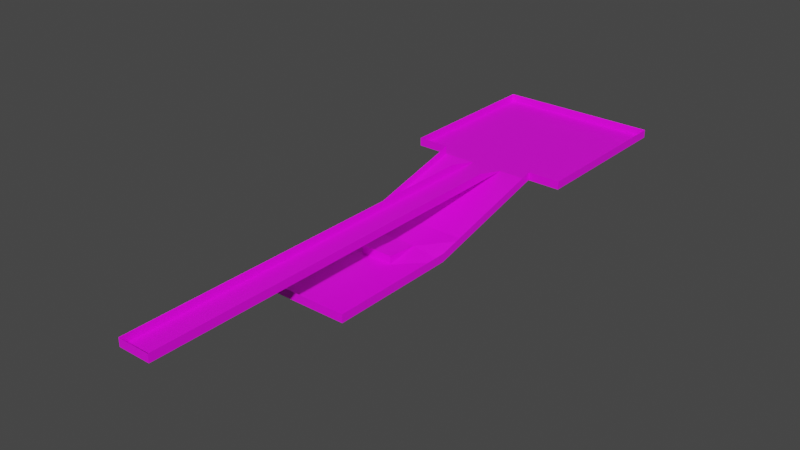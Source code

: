 # Source: tuning_testlevel.blend  (saved by Blender 3.0.42; exported with 4.5.12 LTS)
import bpy
from mathutils import Matrix  # noqa: F401  (used for matrix-valued properties, if any)

bpy.ops.wm.read_factory_settings(use_empty=True)
scene = bpy.context.scene
scene.name = 'Scene'

# ---- collections
col_collection = bpy.data.collections.new('Collection'); scene.collection.children.link(col_collection)

# ---- images (referenced by path relative to the original .blend; pixels are not part of the script)
import os
ASSET_DIR = os.environ.get("B2B_ASSET_DIR", "")  # directory of the original .blend (textures are referenced by path, not embedded)
HERE = os.path.dirname(os.path.abspath(__file__))  # packed textures are extracted next to this script under _unpacked/

def load_image(name, relpath, width, height, colorspace="sRGB"):
    """Load a texture the original file referenced (path relative to the .blend, or extracted next to this script)."""
    p = next((c for c in (os.path.join(HERE, relpath), os.path.join(ASSET_DIR, relpath)) if relpath and os.path.exists(c)), "")
    if p:
        img = bpy.data.images.load(p, check_existing=True)
        img.name = name
    else:  # same state as the original file: an image datablock whose file is absent (Cycles renders it pink)
        img = bpy.data.images.new(name, width, height)
        img.source = "FILE"
        img.filepath = "//" + (relpath or name)
    img.colorspace_settings.name = colorspace
    return img
img_testlevel_ground_texture_png = load_image('testlevel_ground_texture.png', 'testlevel_ground_texture.png', 1024, 1024, 'sRGB')
img_black_texture_png = load_image('black_texture.png', 'black_texture.png', 1024, 1024, 'sRGB')

# ---- materials (node trees are filled in below, after node groups)
mat_material_001 = bpy.data.materials.new('Material.001')
mat_material_002 = bpy.data.materials.new('Material.002')

# ---- material node trees
mat_material_001.use_nodes = True; mat_material_001.node_tree.nodes.clear()
_N = mat_material_001.node_tree.nodes; _L = mat_material_001.node_tree.links
n0 = _N.new('ShaderNodeBsdfPrincipled'); n0.name = 'Principled BSDF'; n0.location = (10, 300)
n0.distribution = 'GGX'
n0.subsurface_method = 'RANDOM_WALK_SKIN'
n0.inputs[3].default_value = 1.45
n0.inputs[27].default_value = (0.0, 0.0, 0.0, 1.0)
n0.inputs[28].default_value = 1.0
n1 = _N.new('ShaderNodeOutputMaterial'); n1.name = 'Material Output'; n1.location = (300, 300)
n2 = _N.new('ShaderNodeTexImage'); n2.name = 'Image Texture'; n2.location = (-280, 280)
n2.image = img_testlevel_ground_texture_png
_L.new(n0.outputs[0], n1.inputs[0])
_L.new(n2.outputs[0], n0.inputs[0])
n1.is_active_output = True
mat_material_002.use_nodes = True; mat_material_002.node_tree.nodes.clear()
_N = mat_material_002.node_tree.nodes; _L = mat_material_002.node_tree.links
n0 = _N.new('ShaderNodeBsdfPrincipled'); n0.name = 'Principled BSDF'; n0.location = (10, 300)
n0.distribution = 'GGX'
n0.subsurface_method = 'RANDOM_WALK_SKIN'
n0.inputs[3].default_value = 1.45
n0.inputs[27].default_value = (0.0, 0.0, 0.0, 1.0)
n0.inputs[28].default_value = 1.0
n1 = _N.new('ShaderNodeOutputMaterial'); n1.name = 'Material Output'; n1.location = (300, 300)
n2 = _N.new('ShaderNodeTexImage'); n2.name = 'Image Texture'; n2.location = (-280, 280)
n2.image = img_black_texture_png
_L.new(n0.outputs[0], n1.inputs[0])
_L.new(n2.outputs[0], n0.inputs[0])
n1.is_active_output = True

# ---- world
world_world = bpy.data.worlds.new('World'); scene.world = world_world
world_world.use_nodes = True; world_world.node_tree.nodes.clear()
_N = world_world.node_tree.nodes; _L = world_world.node_tree.links
n0 = _N.new('ShaderNodeOutputWorld'); n0.name = 'World Output'; n0.location = (300, 300)
n1 = _N.new('ShaderNodeBackground'); n1.name = 'Background'; n1.location = (10, 300)
n1.inputs[0].default_value = (0.05088, 0.05088, 0.05088, 1.0)
_L.new(n1.outputs[0], n0.inputs[0])
n0.is_active_output = True
world_world.color = (0.05088, 0.05088, 0.05088)
world_world.use_sun_shadow = False
world_world.sun_shadow_jitter_overblur = 0.0

# ---- meshes
me_plane = bpy.data.meshes.new('Plane')
me_plane.from_pydata([(-1.0, -1.0, 0.0), (1.0, -1.0, 0.0), (-1.0, 1.0, 0.0), (1.0, 1.0, 0.0), (-1.0, -3.0, 0.0), (1.0, -3.0, 0.0), (-1.0, 3.0, 0.0), (1.0, 3.0, 0.0), (3.0, -1.0, 0.0), (3.0, 1.0, 0.0), (3.0, -3.0, 0.0), (3.0, 3.0, 0.0), (-3.0, -1.0, 0.0), (-3.0, 1.0, 0.0), (-3.0, -3.0, 0.0), (-3.0, 3.0, 0.0), (-1.0, -5.0, 0.0), (1.0, -5.0, 0.0), (-1.0, -7.0, 0.0), (1.0, -7.0, 0.0), (-1.0, -9.0, 0.0), (1.0, -9.0, 0.0), (-1.0, -19.0, 0.0), (1.0, -19.0, 0.0), (1.0, -17.0, 0.0), (1.0, -15.0, 0.0), (1.0, -13.0, 0.0), (1.0, -11.0, 0.0), (-1.0, -11.0, 0.0), (-1.0, -13.0, 0.0), (-1.0, -15.0, 0.0), (-1.0, -17.0, 0.0), (-1.0, -29.0, 0.0), (1.0, -29.0, 0.0), (1.0, -27.0, 0.0), (1.0, -25.0, 0.0), (1.0, -23.0, 0.0), (1.0, -21.0, 0.0), (-1.0, -21.0, 0.0), (-1.0, -23.0, 0.0), (-1.0, -25.0, 0.0), (-1.0, -27.0, 0.0), (-1.0, -5.0, 0.5), (1.0, -5.0, 0.5), (-1.0, -7.0, 0.5), (1.0, -7.0, 0.5), (-1.0, -9.0, 0.5), (1.0, -9.0, 0.5), (-1.0, -19.0, 0.5), (1.0, -19.0, 0.5), (1.0, -17.0, 0.5), (1.0, -15.0, 0.5), (1.0, -13.0, 0.5), (1.0, -11.0, 0.5), (-1.0, -11.0, 0.5), (-1.0, -13.0, 0.5), (-1.0, -15.0, 0.5), (-1.0, -17.0, 0.5), (-1.0, -29.0, 0.5), (1.0, -29.0, 0.5), (1.0, -27.0, 0.5), (1.0, -25.0, 0.5), (1.0, -23.0, 0.5), (1.0, -21.0, 0.5), (-1.0, -21.0, 0.5), (-1.0, -23.0, 0.5), (-1.0, -25.0, 0.5), (-1.0, -27.0, 0.5), (-1.0, -7.0, -1.0), (1.0, -7.0, -1.0), (3.0, -7.0, -1.0), (-3.0, -7.0, -1.0), (-1.0, -5.0, -0.5), (3.0, -5.0, -0.5), (-3.0, -5.0, -0.5), (1.0, -5.0, -0.5), (-1.0, -7.0, -1.0), (1.0, -7.0, -1.0), (3.0, -7.0, -1.0), (-3.0, -7.0, -1.0), (-1.0, -7.0, -1.0), (1.0, -7.0, -1.0), (3.0, -7.0, -1.0), (-3.0, -7.0, -1.0), (-1.0, -11.0, -1.7), (1.0, -11.0, -1.7), (3.0, -11.0, -2.0), (-3.0, -11.0, -2.0), (-1.0, -19.0, -2.0), (1.0, -19.0, -2.0), (3.0, -19.0, -2.0), (-3.0, -19.0, -2.0), (-1.0, -17.0, -2.0), (-1.0, -15.0, -2.0), (-1.0, -13.0, -2.0), (-3.0, -13.0, -2.0), (-3.0, -15.0, -2.0), (-3.0, -17.0, -2.0), (3.0, -17.0, -2.0), (3.0, -15.0, -2.0), (3.0, -13.0, -2.0), (1.0, -13.0, -2.0), (1.0, -15.0, -2.0), (1.0, -17.0, -2.0), (-1.0, -9.0, -1.5), (-3.0, -9.0, -1.5), (3.0, -9.0, -1.5), (1.0, -9.0, -1.5), (-1.0, -13.0, -1.5), (1.0, -13.0, -1.5), (5.0, -1.0, 0.0), (5.0, 1.0, 0.0), (5.0, -3.0, 0.0), (5.0, 3.0, 0.0), (-5.0, -1.0, 0.0), (-5.0, 1.0, 0.0), (-5.0, -3.0, 0.0), (-5.0, 3.0, 0.0), (-1.0, 5.0, 0.0), (1.0, 5.0, 0.0), (3.0, 5.0, 0.0), (-3.0, 5.0, 0.0), (5.0, 5.0, 0.0), (-5.0, 5.0, 0.0), (-1.0, 7.0, 0.0), (1.0, 7.0, 0.0), (3.0, 7.0, 0.0), (-3.0, 7.0, 0.0), (5.0, 7.0, 0.0), (-5.0, 7.0, 0.0), (3.0, -3.0, 0.5), (-3.0, -3.0, 0.5), (3.0, -7.0, -0.5), (-3.0, -7.0, -0.5), (3.0, -5.0, 0.0), (-3.0, -5.0, 0.0), (3.0, -7.0, -0.5), (-3.0, -7.0, -0.5), (3.0, -7.0, -0.5), (-3.0, -7.0, -0.5), (3.0, -11.0, -1.5), (-3.0, -11.0, -1.5), (-1.0, -19.0, -1.5), (1.0, -19.0, -1.5), (3.0, -19.0, -1.5), (-3.0, -19.0, -1.5), (-3.0, -13.0, -1.5), (-3.0, -15.0, -1.5), (-3.0, -17.0, -1.5), (3.0, -17.0, -1.5), (3.0, -15.0, -1.5), (3.0, -13.0, -1.5), (-3.0, -9.0, -1.0), (3.0, -9.0, -1.0), (5.0, -1.0, 0.5), (5.0, 1.0, 0.5), (5.0, -3.0, 0.5), (5.0, 3.0, 0.5), (-5.0, -1.0, 0.5), (-5.0, 1.0, 0.5), (-5.0, -3.0, 0.5), (-5.0, 3.0, 0.5), (5.0, 5.0, 0.5), (-5.0, 5.0, 0.5), (-1.0, 7.0, 0.5), (1.0, 7.0, 0.5), (3.0, 7.0, 0.5), (-3.0, 7.0, 0.5), (5.0, 7.0, 0.5), (-5.0, 7.0, 0.5)], [], [(0, 1, 3, 2), (1, 0, 4, 5), (2, 3, 7, 6), (7, 3, 9, 11), (1, 5, 10, 8), (3, 1, 8, 9), (2, 6, 15, 13), (4, 0, 12, 14), (0, 2, 13, 12), (5, 4, 16, 17), (17, 16, 18, 19), (19, 18, 20, 21), (24, 31, 22, 23), (21, 20, 28, 27), (27, 28, 29, 26), (26, 29, 30, 25), (25, 30, 31, 24), (34, 41, 32, 33), (23, 22, 38, 37), (37, 38, 39, 36), (36, 39, 40, 35), (35, 40, 41, 34), (37, 36, 62, 63), (20, 18, 44, 46), (5, 17, 43), (28, 20, 46, 54), (38, 22, 48, 64), (33, 32, 58, 59), (16, 4, 42), (29, 28, 54, 55), (39, 38, 64, 65), (21, 27, 53, 47), (23, 37, 63, 49), (30, 29, 55, 56), (40, 39, 65, 66), (22, 31, 57, 48), (32, 41, 67, 58), (17, 19, 45, 43), (31, 30, 56, 57), (41, 40, 66, 67), (24, 23, 49, 50), (34, 33, 59, 60), (18, 16, 42, 44), (25, 24, 50, 51), (35, 34, 60, 61), (26, 25, 51, 52), (36, 35, 61, 62), (19, 21, 47, 45), (27, 26, 52, 53), (73, 75, 69, 70), (72, 4, 14, 74), (75, 72, 68, 69), (5, 4, 72, 75), (68, 72, 74, 71), (10, 5, 75, 73), (68, 71, 79, 76), (70, 69, 77, 78), (69, 68, 76, 77), (76, 79, 83, 80), (78, 77, 81, 82), (77, 76, 80, 81), (104, 105, 87, 84), (106, 107, 85, 86), (107, 104, 84, 85), (92, 97, 91, 88), (98, 103, 89, 90), (103, 92, 88, 89), (85, 84, 94, 101), (101, 94, 93, 102), (102, 93, 92, 103), (86, 85, 101, 100), (100, 101, 102, 99), (99, 102, 103, 98), (84, 87, 95, 94), (94, 95, 96, 93), (93, 96, 97, 92), (81, 80, 104, 107), (82, 81, 107, 106), (80, 83, 105, 104), (94, 101, 109, 108), (85, 84, 108, 109), (94, 108, 84), (85, 109, 101), (11, 9, 111, 113), (8, 10, 112, 110), (9, 8, 110, 111), (13, 15, 117, 115), (14, 12, 114, 116), (12, 13, 115, 114), (7, 11, 120, 119), (6, 7, 119, 118), (11, 113, 122, 120), (15, 6, 118, 121), (117, 15, 121, 123), (120, 122, 128, 126), (119, 120, 126, 125), (123, 121, 127, 129), (121, 118, 124, 127), (118, 119, 125, 124), (106, 86, 140, 153), (83, 79, 137, 139), (128, 122, 162, 168), (91, 97, 148, 145), (78, 82, 138, 136), (86, 100, 151, 140), (112, 10, 130, 156), (123, 129, 169, 163), (73, 70, 132, 134), (114, 115, 159, 158), (116, 114, 158, 160), (122, 113, 157, 162), (115, 117, 161, 159), (79, 71, 133, 137), (95, 87, 141, 146), (71, 74, 135, 133), (117, 123, 163, 161), (87, 105, 152, 141), (70, 78, 136, 132), (96, 95, 146, 147), (124, 125, 165, 164), (82, 106, 153, 138), (14, 116, 160, 131), (97, 96, 147, 148), (125, 126, 166, 165), (98, 90, 144, 149), (111, 110, 154, 155), (10, 73, 134, 130), (127, 124, 164, 167), (89, 88, 142, 143), (99, 98, 149, 150), (110, 112, 156, 154), (74, 14, 131, 135), (126, 128, 168, 166), (90, 89, 143, 144), (100, 99, 150, 151), (113, 111, 155, 157), (129, 127, 167, 169), (88, 91, 145, 142), (105, 83, 139, 152)])
me_plane.polygons.foreach_set('material_index', [0, 0, 0, 0, 0, 0, 0, 0, 0, 0, 0, 0, 0, 0, 0, 0, 0, 0, 0, 0, 0, 0, 0, 0, 0, 0, 0, 0, 0, 0, 0, 0, 0, 0, 0, 0, 0, 0, 0, 0, 0, 0, 0, 0, 0, 0, 0, 0, 0, 0, 0, 0, 0, 0, 0, 0, 0, 0, 0, 0, 0, 0, 0, 0, 0, 0, 0, 0, 0, 0, 0, 0, 0, 0, 0, 0, 0, 0, 0, 1, 0, 1, 1, 0, 0, 0, 0, 0, 0, 0, 0, 0, 0, 0, 0, 0, 0, 0, 0, 0, 0, 0, 0, 0, 0, 0, 0, 0, 0, 0, 0, 0, 0, 0, 0, 0, 0, 0, 0, 0, 0, 0, 0, 0, 0, 0, 0, 0, 0, 0, 0, 0, 0, 0, 0, 0, 0, 0, 0])
_uv = me_plane.uv_layers.new(name='UVMap')
_uv.uv.foreach_set('vector', [0.0, 0.0, 1.0, 0.0, 1.0, 1.0, 0.0, 1.0, 1.0, 0.0, 0.0, 0.0, 0.0, -1.0, 1.0, -1.0, 0.0, 1.0, 1.0, 1.0, 1.0, 2.0, 0.0, 2.0, 1.0, 2.0, 1.0, 1.0, 2.001, 1.0, 2.001, 2.0, 1.0, 0.0, 1.0, -1.0, 2.001, -1.0, 2.001, 0.0, 1.0, 1.0, 1.0, 0.0, 2.001, 0.0, 2.001, 1.0, 0.0, 1.0, 0.0, 2.0, -1.001, 2.0, -1.001, 1.0, 0.0, -1.0, 0.0, 0.0, -1.001, 0.0, -1.001, -1.0, 0.0, 0.0, 0.0, 1.0, -1.001, 1.0, -1.001, 0.0, 9.998e-05, 0.0001002, 0.9999, 9.998e-05, 0.9999, 0.9999, 0.0001001, 0.9999, 0.0001001, 0.9999, 0.9999, 0.9999, 0.9999, 2.0, 0.0001002, 2.0, 0.0001002, 2.0, 0.9999, 2.0, 0.9999, 2.999, 0.0001003, 2.999, 0.0001008, 6.999, 0.9999, 6.999, 0.9999, 7.998, 0.0001009, 7.998, 0.0001003, 2.999, 0.9999, 2.999, 0.9999, 3.999, 0.0001005, 3.999, 0.0001005, 3.999, 0.9999, 3.999, 0.9999, 4.999, 0.0001006, 4.999, 0.0001006, 4.999, 0.9999, 4.999, 0.9999, 5.999, 0.0001007, 5.999, 0.0001007, 5.999, 0.9999, 5.999, 0.9999, 6.999, 0.0001008, 6.999, 0.0001014, 12.0, 0.9999, 12.0, 0.9999, 13.0, 0.0001015, 13.0, 0.0001009, 7.998, 0.9999, 7.998, 0.9999, 8.998, 0.0001011, 8.998, 0.0001011, 8.998, 0.9999, 8.998, 0.9999, 9.998, 0.0001012, 9.998, 0.0001012, 9.998, 0.9999, 9.998, 0.9999, 11.0, 0.0001013, 11.0, 0.0001013, 11.0, 0.9999, 11.0, 0.9999, 12.0, 0.0001014, 12.0, 1.0, 7.999, 1.0, 8.999, 4.845e-05, 8.999, 4.864e-05, 7.999, 1.0, 23.0, 1.0, 24.0, 4.554e-05, 24.0, 4.573e-05, 23.0, 0.478, 9.7e-05, 0.478, 0.9701, 0.2355, 0.9701, 1.0, 22.0, 1.0, 23.0, 4.573e-05, 23.0, 4.593e-05, 22.0, 1.0, 17.0, 1.0, 18.0, 4.67e-05, 18.0, 4.69e-05, 17.0, 1.0, 12.0, 1.0, 13.0, 4.767e-05, 13.0, 4.786e-05, 12.0, 9.7e-05, 0.0001184, 1.001, 9.7e-05, 1.001, 0.9999, 1.0, 21.0, 1.0, 22.0, 4.593e-05, 22.0, 4.612e-05, 21.0, 1.0, 16.0, 1.0, 17.0, 4.69e-05, 17.0, 4.709e-05, 16.0, 1.0, 2.0, 1.0, 3.0, 4.961e-05, 3.0, 4.98e-05, 2.0, 1.0, 6.999, 1.0, 7.999, 4.864e-05, 7.999, 4.883e-05, 6.999, 1.0, 20.0, 1.0, 21.0, 4.612e-05, 21.0, 4.631e-05, 20.0, 1.0, 15.0, 1.0, 16.0, 4.709e-05, 16.0, 4.728e-05, 15.0, 1.0, 18.0, 1.0, 19.0, 4.651e-05, 19.0, 4.67e-05, 18.0, 1.0, 13.0, 1.0, 14.0, 4.748e-05, 14.0, 4.767e-05, 13.0, 1.0, 5e-05, 1.0, 0.9999, 5e-05, 0.9999, 5.019e-05, 5e-05, 1.0, 19.0, 1.0, 20.0, 4.631e-05, 20.0, 4.651e-05, 19.0, 1.0, 14.0, 1.0, 15.0, 4.728e-05, 15.0, 4.748e-05, 14.0, 1.0, 5.999, 1.0, 6.999, 4.883e-05, 6.999, 4.903e-05, 5.999, 1.0, 11.0, 1.0, 12.0, 4.786e-05, 12.0, 4.806e-05, 11.0, 1.0, 24.0, 1.0, 25.0, 4.535e-05, 25.0, 4.554e-05, 24.0, 1.0, 5.0, 1.0, 5.999, 4.903e-05, 5.999, 4.922e-05, 5.0, 1.0, 9.999, 1.0, 11.0, 4.806e-05, 11.0, 4.825e-05, 9.999, 1.0, 4.0, 1.0, 5.0, 4.922e-05, 5.0, 4.941e-05, 4.0, 1.0, 8.999, 1.0, 9.999, 4.825e-05, 9.999, 4.845e-05, 8.999, 1.0, 0.9999, 1.0, 2.0, 4.98e-05, 2.0, 5e-05, 0.9999, 1.0, 3.0, 1.0, 4.0, 4.941e-05, 4.0, 4.961e-05, 3.0, 1.0, 2.999, 1.0, 1.999, 2.0, 1.999, 2.001, 2.999, 1.0, 1.0, 0.0, 1.0, 9.875e-05, 9.848e-05, 0.9999, 9.871e-05, 1.0, 1.999, 1.0, 1.0, 2.0, 1.0, 2.0, 1.999, 1.0, -1.0, 0.0, -1.0, 0.0, -2.031, 1.0, -2.031, 2.0, 1.0, 1.0, 1.0, 0.9999, 9.871e-05, 2.0, 9.894e-05, -0.0001974, 2.999, -9.871e-05, 1.999, 1.0, 1.999, 1.0, 2.999, 0.0, -3.062, -1.001, -3.062, -1.001, -3.062, 0.0, -3.062, 2.001, -3.062, 1.0, -3.062, 1.0, -3.062, 2.001, -3.062, 1.0, -3.062, 0.0, -3.062, 0.0, -3.062, 1.0, -3.062, 0.0, -3.062, -1.001, -3.062, -1.001, -3.062, 0.0, -3.062, 2.001, -3.062, 1.0, -3.062, 1.0, -3.062, 2.001, -3.062, 1.0, -3.062, 0.0, -3.062, 0.0, -3.062, 1.0, -3.062, 1.0, 1.0, 0.0, 1.0, 0.0, 0.0, 1.0, 0.0, 1.0, 0.0, 1.0, 1.0, 0.0, 1.0, 0.0, 0.0, 0.0, 0.0, 1.0, 0.0, 1.0, 1.0, 0.0, 1.0, 2.0, 0.0, 2.0, -1.001, 3.0, -1.001, 3.0, 0.0, 2.0, 2.001, 2.0, 1.0, 3.0, 1.0, 3.0, 2.001, 2.0, 1.0, 2.0, 0.0, 3.0, 0.0, 3.0, 1.0, 9.954e-05, 9.943e-05, 0.9888, 9.957e-05, 0.9888, 0.9999, 9.943e-05, 0.9999, 0.0, 1.0, 0.0, 0.0, 1.0, 0.0, 1.0, 1.0, 1.0, 1.0, 1.0, 0.0, 2.0, 0.0, 2.0, 1.0, 0.0, 1.0, 0.0, 0.0, 1.0, 0.0, 1.0, 1.0, 0.0, 2.001, 0.0, 1.0, 1.0, 1.0, 1.0, 2.001, 1.0, 2.001, 1.0, 1.0, 2.0, 1.0, 2.0, 2.001, 0.0, 0.0, 1.0, 0.0, 1.0, 1.0, 0.0, 1.0, 0.0, 0.0, 0.0, -1.001, 1.0, -1.001, 1.0, 0.0, 1.0, 0.0, 1.0, -1.001, 2.0, -1.001, 2.0, 0.0, 1.0, -3.062, 0.0, -3.062, 0.0, -3.062, 1.0, -3.062, 2.001, -3.062, 1.0, -3.062, 1.0, -3.062, 2.001, -3.062, 0.0, -3.062, -1.001, -3.062, -1.001, -3.062, 0.0, -3.062, 0.0, 0.0, 0.0, 0.0, 0.0, 0.0, 0.0, 0.0, 9.979e-05, 9.973e-05, 0.9949, 9.991e-05, 0.9949, 0.9999, 9.973e-05, 0.9999, -0.0001471, 0.0007822, 1.0, 1.002, 0.0013, 1.0, 0.0, 0.0, 0.0, 0.0, 0.0, 0.0, 2.001, 2.0, 2.001, 1.0, 3.001, 1.0, 3.001, 2.0, 2.001, 0.0, 2.001, -1.0, 3.001, -1.0, 3.001, 0.0, 2.001, 1.0, 2.001, 0.0, 3.001, 0.0, 3.001, 1.0, -1.001, 1.0, -1.001, 2.0, -2.001, 2.0, -2.001, 1.0, -1.001, -1.0, -1.001, 0.0, -2.001, 0.0, -2.001, -1.0, -1.001, 0.0, -1.001, 1.0, -2.001, 1.0, -2.001, 0.0, 1.0, 2.0, 2.001, 2.0, 2.001, 3.0, 1.0, 3.0, 0.0, 2.0, 1.0, 2.0, 1.0, 3.0, 0.0, 3.0, 2.001, 2.0, 3.001, 2.0, 3.001, 3.0, 2.001, 3.0, -1.001, 2.0, 0.0, 2.0, 0.0, 3.0, -1.001, 3.0, -2.001, 2.0, -1.001, 2.0, -1.001, 3.0, -2.001, 3.0, 2.001, 3.0, 3.001, 3.0, 3.001, 4.0, 2.001, 4.0, 1.0, 3.0, 2.001, 3.0, 2.001, 4.0, 1.0, 4.0, -2.001, 3.0, -1.001, 3.0, -1.001, 4.0, -2.001, 4.0, -1.001, 3.0, 0.0, 3.0, 0.0, 4.0, -1.001, 4.0, 0.0, 3.0, 1.0, 3.0, 1.0, 4.0, 0.0, 4.0, 1.0, 0.0, 1.0, 1.0, 0.0, 1.0, 0.0, 0.0, -1.001, -3.062, -1.001, -3.062, -1.251, -3.062, -1.251, -3.062, 11.0, 4.94e-05, 12.0, 4.934e-05, 12.0, 1.0, 11.0, 1.0, 1.0, -2.989, 1.0, -1.992, 5.053e-05, -1.992, 5.071e-05, -2.989, 2.001, -3.062, 2.001, -3.062, 2.251, -3.062, 2.251, -3.062, 1.0, -9.967, 1.0, -8.967, 5.178e-05, -8.967, 5.196e-05, -9.967, 16.0, 4.91e-05, 17.0, 4.904e-05, 17.0, 1.0, 16.0, 1.0, 5.0, 4.976e-05, 5.999, 4.97e-05, 5.999, 1.0, 5.0, 1.0, 1.0, 1.0, 0.0, 1.0, 0.0, 0.0, 1.0, 0.0, 2.0, 4.994e-05, 3.0, 4.988e-05, 3.0, 1.0, 2.0, 1.0, 0.9999, 5e-05, 2.0, 4.994e-05, 2.0, 1.0, 0.9999, 1.0, 12.0, 4.934e-05, 13.0, 4.928e-05, 13.0, 1.0, 12.0, 1.0, 3.0, 4.988e-05, 4.0, 4.982e-05, 4.0, 1.0, 3.0, 1.0, -1.001, -3.062, -1.001, -3.062, -1.251, -3.062, -1.251, -3.062, 1.0, 5e-05, 1.0, 0.9999, 5e-05, 0.9999, 5.017e-05, 5e-05, 1.0, -1.0, 1.0, 5.632e-06, 4.73e-05, 0.0001287, 4.746e-05, -0.9997, 4.0, 4.982e-05, 5.0, 4.976e-05, 5.0, 1.0, 4.0, 1.0, 1.0, 0.0, 1.0, 1.0, 0.0, 1.0, 0.0, 0.0, 2.001, -3.062, 2.001, -3.062, 2.251, -3.062, 2.251, -3.062, 1.0, -0.9961, 1.0, 5e-05, 5.017e-05, 5e-05, 5.035e-05, -0.9961, 8.0, 4.958e-05, 9.0, 4.952e-05, 9.0, 1.0, 8.0, 1.0, 1.0, 0.0, 1.0, 1.0, 0.0, 1.0, 0.0, 0.0, 0.0, 0.0, 1.0, 0.0, 1.0, 1.0, 0.0, 1.0, 1.0, -1.992, 1.0, -0.9961, 5.035e-05, -0.9961, 5.053e-05, -1.992, 9.0, 4.952e-05, 10.0, 4.946e-05, 10.0, 1.0, 9.0, 1.0, 1.0, -6.974, 1.0, -5.978, 5.124e-05, -5.978, 5.142e-05, -6.974, 14.0, 4.922e-05, 15.0, 4.916e-05, 15.0, 1.0, 14.0, 1.0, 1.0, 0.0, 1.0, 1.0, 0.0, 1.0, 0.0, 0.0, 6.999, 4.964e-05, 8.0, 4.958e-05, 8.0, 1.0, 6.999, 1.0, 1.0, -4.981, 1.0, -3.985, 5.089e-05, -3.985, 5.106e-05, -4.981, 1.0, -7.971, 1.0, -6.974, 5.142e-05, -6.974, 5.16e-05, -7.971, 15.0, 4.916e-05, 16.0, 4.91e-05, 16.0, 1.0, 15.0, 1.0, 1.0, 0.0, 1.0, 1.0, 0.0, 1.0, 0.0, 0.0, 10.0, 4.946e-05, 11.0, 4.94e-05, 11.0, 1.0, 10.0, 1.0, 1.0, -5.978, 1.0, -4.981, 5.106e-05, -4.981, 5.124e-05, -5.978, 1.0, -8.967, 1.0, -7.971, 5.16e-05, -7.971, 5.178e-05, -8.967, 13.0, 4.928e-05, 14.0, 4.922e-05, 14.0, 1.0, 13.0, 1.0, 5.999, 4.97e-05, 6.999, 4.964e-05, 6.999, 1.0, 5.999, 1.0, 1.0, -3.985, 1.0, -2.989, 5.071e-05, -2.989, 5.089e-05, -3.985, 1.0, 0.0, 1.0, 1.0, 0.0, 1.0, -0.0025, 0.0])
me_plane.materials.append(mat_material_001)
me_plane.materials.append(mat_material_002)
me_plane.use_remesh_fix_poles = True
me_plane.use_remesh_preserve_attributes = False
me_plane.update()

# ---- objects
ob_plane = bpy.data.objects.new('Plane', me_plane)

# ---- transforms, parenting, visibility, modifiers, constraints
ob_plane.location = (0.0, 0.0, 0.0)
ob_plane.scale = (10.0, 10.0, 10.0)

# ---- collection membership
col_collection.objects.link(ob_plane)

# ---- scene / render settings (as saved in the file)
scene.frame_start = 1; scene.frame_end = 250; scene.frame_set(0)
scene.render.engine = 'CYCLES'
scene.render.use_simplify = True
scene.cycles.feature_set = 'EXPERIMENTAL'
scene.cycles.sampling_pattern = 'TABULATED_SOBOL'
scene.cycles.use_light_tree = False
scene.view_settings.view_transform = 'Filmic'
bpy.context.view_layer.update()

# ---- added for rendering (the .blend has no active camera and no usable light): camera, sun
cam_auto = bpy.data.cameras.new('AutoCamera')
cam_auto.lens = 50.0
cam_auto.sensor_width = 36.0
cam_auto.clip_end = 6080.44
ob_auto_camera = bpy.data.objects.new('AutoCamera', cam_auto)
scene.collection.objects.link(ob_auto_camera)
ob_auto_camera.location = (346.465, -525.759, 269.672)
ob_auto_camera.rotation_euler = (1.09748, -7.21219e-08, 0.694738)
scene.camera = ob_auto_camera
light_auto_sun = bpy.data.lights.new('AutoSun', 'SUN')
light_auto_sun.energy = 3.0
light_auto_sun.angle = 0.0523599
ob_auto_sun = bpy.data.objects.new('AutoSun', light_auto_sun)
scene.collection.objects.link(ob_auto_sun)
ob_auto_sun.rotation_euler = (0.872665, 0.174533, 0.523599)
bpy.context.view_layer.update()
